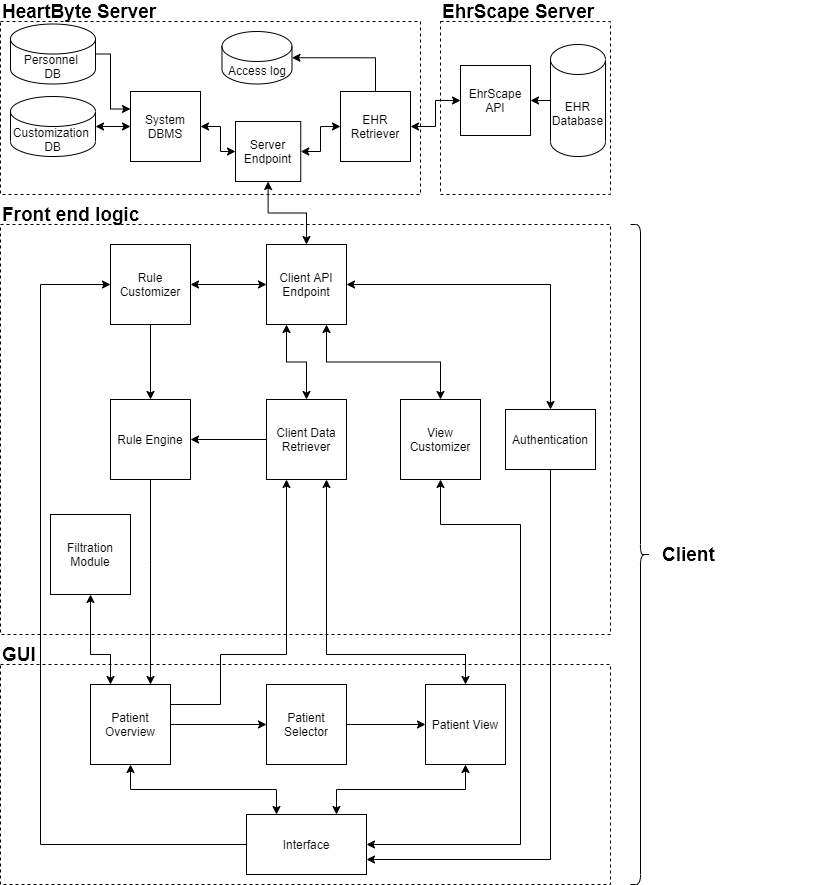

The diagram above was exported from draw.io. Its source (the exported page's mxGraphModel, read from the mxfile embedded in the PNG):
<mxGraphModel dx="1422" dy="794" grid="1" gridSize="10" guides="1" tooltips="1" connect="1" arrows="1" fold="1" page="1" pageScale="1" pageWidth="827" pageHeight="1169" math="0" shadow="0">
  <root>
    <mxCell id="L7ZclP6pJVlWZ36baDlH-0" />
    <mxCell id="L7ZclP6pJVlWZ36baDlH-1" parent="L7ZclP6pJVlWZ36baDlH-0" />
    <mxCell id="L7ZclP6pJVlWZ36baDlH-68" value="" style="rounded=0;whiteSpace=wrap;html=1;dashed=1;fillColor=none;" parent="L7ZclP6pJVlWZ36baDlH-1" vertex="1">
      <mxGeometry x="30" y="480" width="610" height="410" as="geometry" />
    </mxCell>
    <mxCell id="EZ6NIPnLqh7DCUYvJabV-0" value="" style="rounded=0;whiteSpace=wrap;html=1;dashed=1;fillColor=none;" parent="L7ZclP6pJVlWZ36baDlH-1" vertex="1">
      <mxGeometry x="470" y="277" width="170" height="173" as="geometry" />
    </mxCell>
    <mxCell id="L7ZclP6pJVlWZ36baDlH-72" value="" style="rounded=0;whiteSpace=wrap;html=1;dashed=1;fillColor=none;" parent="L7ZclP6pJVlWZ36baDlH-1" vertex="1">
      <mxGeometry x="30" y="277" width="420" height="173" as="geometry" />
    </mxCell>
    <mxCell id="L7ZclP6pJVlWZ36baDlH-66" value="" style="rounded=0;whiteSpace=wrap;html=1;dashed=1;fillColor=none;" parent="L7ZclP6pJVlWZ36baDlH-1" vertex="1">
      <mxGeometry x="30" y="920" width="610" height="220" as="geometry" />
    </mxCell>
    <mxCell id="L7ZclP6pJVlWZ36baDlH-4" value="EHR Database" style="shape=cylinder3;whiteSpace=wrap;html=1;boundedLbl=1;backgroundOutline=1;size=15;" parent="L7ZclP6pJVlWZ36baDlH-1" vertex="1">
      <mxGeometry x="580" y="300" width="55" height="112" as="geometry" />
    </mxCell>
    <mxCell id="L7ZclP6pJVlWZ36baDlH-9" style="edgeStyle=orthogonalEdgeStyle;rounded=0;orthogonalLoop=1;jettySize=auto;html=1;entryX=0.5;entryY=1;entryDx=0;entryDy=0;startArrow=classic;exitX=0.25;exitY=0;exitDx=0;exitDy=0;" parent="L7ZclP6pJVlWZ36baDlH-1" source="6n-YMX2vKcx62CeF0Dle-0" target="L7ZclP6pJVlWZ36baDlH-25" edge="1">
      <mxGeometry relative="1" as="geometry">
        <mxPoint x="495" y="1075" as="sourcePoint" />
      </mxGeometry>
    </mxCell>
    <mxCell id="L7ZclP6pJVlWZ36baDlH-13" style="edgeStyle=orthogonalEdgeStyle;rounded=0;orthogonalLoop=1;jettySize=auto;html=1;exitX=0.5;exitY=1;exitDx=0;exitDy=0;entryX=1;entryY=0.75;entryDx=0;entryDy=0;" parent="L7ZclP6pJVlWZ36baDlH-1" source="L7ZclP6pJVlWZ36baDlH-14" target="6n-YMX2vKcx62CeF0Dle-0" edge="1">
      <mxGeometry relative="1" as="geometry">
        <mxPoint x="550" y="1020" as="targetPoint" />
      </mxGeometry>
    </mxCell>
    <mxCell id="L7ZclP6pJVlWZ36baDlH-14" value="Authentication" style="rounded=0;whiteSpace=wrap;html=1;" parent="L7ZclP6pJVlWZ36baDlH-1" vertex="1">
      <mxGeometry x="535" y="665" width="90" height="60" as="geometry" />
    </mxCell>
    <mxCell id="L7ZclP6pJVlWZ36baDlH-16" style="edgeStyle=orthogonalEdgeStyle;rounded=0;orthogonalLoop=1;jettySize=auto;html=1;startArrow=classic;exitX=0;exitY=0.5;exitDx=0;exitDy=0;entryX=1;entryY=0.5;entryDx=0;entryDy=0;entryPerimeter=0;" parent="L7ZclP6pJVlWZ36baDlH-1" source="1r-Q03N-9MrviH6N58zM-2" target="T5Zxw2ErD7HWJHy6ZgZq-2" edge="1">
      <mxGeometry relative="1" as="geometry">
        <mxPoint x="251.5" y="382" as="sourcePoint" />
        <mxPoint x="176.5" y="317" as="targetPoint" />
      </mxGeometry>
    </mxCell>
    <mxCell id="L7ZclP6pJVlWZ36baDlH-20" value="Patient View" style="whiteSpace=wrap;html=1;aspect=fixed;" parent="L7ZclP6pJVlWZ36baDlH-1" vertex="1">
      <mxGeometry x="455" y="940" width="80" height="80" as="geometry" />
    </mxCell>
    <mxCell id="L7ZclP6pJVlWZ36baDlH-22" value="Patient Selector" style="whiteSpace=wrap;html=1;aspect=fixed;" parent="L7ZclP6pJVlWZ36baDlH-1" vertex="1">
      <mxGeometry x="296" y="940" width="80" height="80" as="geometry" />
    </mxCell>
    <mxCell id="L7ZclP6pJVlWZ36baDlH-23" value="Client Data Retriever" style="whiteSpace=wrap;html=1;aspect=fixed;" parent="L7ZclP6pJVlWZ36baDlH-1" vertex="1">
      <mxGeometry x="296" y="655" width="80" height="80" as="geometry" />
    </mxCell>
    <mxCell id="L7ZclP6pJVlWZ36baDlH-25" value="Patient Overview" style="whiteSpace=wrap;html=1;aspect=fixed;" parent="L7ZclP6pJVlWZ36baDlH-1" vertex="1">
      <mxGeometry x="120" y="940" width="80" height="80" as="geometry" />
    </mxCell>
    <mxCell id="L7ZclP6pJVlWZ36baDlH-29" value="Rule Engine" style="whiteSpace=wrap;html=1;aspect=fixed;" parent="L7ZclP6pJVlWZ36baDlH-1" vertex="1">
      <mxGeometry x="140" y="655" width="80" height="80" as="geometry" />
    </mxCell>
    <mxCell id="L7ZclP6pJVlWZ36baDlH-31" style="edgeStyle=orthogonalEdgeStyle;rounded=0;orthogonalLoop=1;jettySize=auto;html=1;entryX=0.5;entryY=1;entryDx=0;entryDy=0;startArrow=classic;startFill=1;endArrow=none;endFill=0;exitX=0.75;exitY=0;exitDx=0;exitDy=0;" parent="L7ZclP6pJVlWZ36baDlH-1" source="L7ZclP6pJVlWZ36baDlH-25" target="L7ZclP6pJVlWZ36baDlH-29" edge="1">
      <mxGeometry relative="1" as="geometry">
        <Array as="points">
          <mxPoint x="180" y="820" />
          <mxPoint x="180" y="820" />
        </Array>
      </mxGeometry>
    </mxCell>
    <mxCell id="L7ZclP6pJVlWZ36baDlH-32" value="Filtration Module" style="whiteSpace=wrap;html=1;aspect=fixed;" parent="L7ZclP6pJVlWZ36baDlH-1" vertex="1">
      <mxGeometry x="80" y="770" width="80" height="80" as="geometry" />
    </mxCell>
    <mxCell id="L7ZclP6pJVlWZ36baDlH-33" value="" style="endArrow=classic;startArrow=classic;html=1;exitX=0.5;exitY=1;exitDx=0;exitDy=0;entryX=0.5;entryY=0;entryDx=0;entryDy=0;edgeStyle=orthogonalEdgeStyle;rounded=0;" parent="L7ZclP6pJVlWZ36baDlH-1" source="1r-Q03N-9MrviH6N58zM-3" target="6n-YMX2vKcx62CeF0Dle-11" edge="1">
      <mxGeometry width="50" height="50" relative="1" as="geometry">
        <mxPoint x="286.5" y="420" as="sourcePoint" />
        <mxPoint x="346.25" y="510" as="targetPoint" />
      </mxGeometry>
    </mxCell>
    <mxCell id="L7ZclP6pJVlWZ36baDlH-34" style="edgeStyle=orthogonalEdgeStyle;rounded=0;orthogonalLoop=1;jettySize=auto;html=1;entryX=0.75;entryY=1;entryDx=0;entryDy=0;startArrow=classic;exitX=0.5;exitY=0;exitDx=0;exitDy=0;" parent="L7ZclP6pJVlWZ36baDlH-1" source="L7ZclP6pJVlWZ36baDlH-35" target="6n-YMX2vKcx62CeF0Dle-11" edge="1">
      <mxGeometry relative="1" as="geometry">
        <mxPoint x="379.375" y="570" as="targetPoint" />
      </mxGeometry>
    </mxCell>
    <mxCell id="L7ZclP6pJVlWZ36baDlH-35" value="View Customizer" style="whiteSpace=wrap;html=1;aspect=fixed;" parent="L7ZclP6pJVlWZ36baDlH-1" vertex="1">
      <mxGeometry x="430" y="655" width="80" height="80" as="geometry" />
    </mxCell>
    <mxCell id="L7ZclP6pJVlWZ36baDlH-37" style="edgeStyle=orthogonalEdgeStyle;rounded=0;orthogonalLoop=1;jettySize=auto;html=1;startArrow=none;startFill=0;" parent="L7ZclP6pJVlWZ36baDlH-1" source="L7ZclP6pJVlWZ36baDlH-38" target="L7ZclP6pJVlWZ36baDlH-29" edge="1">
      <mxGeometry relative="1" as="geometry" />
    </mxCell>
    <mxCell id="_ljVLcm8T3S8ycGna1TY-3" style="edgeStyle=orthogonalEdgeStyle;rounded=0;orthogonalLoop=1;jettySize=auto;html=1;entryX=0;entryY=0.5;entryDx=0;entryDy=0;startArrow=classic;startFill=1;endArrow=classic;endFill=1;" parent="L7ZclP6pJVlWZ36baDlH-1" source="L7ZclP6pJVlWZ36baDlH-38" target="6n-YMX2vKcx62CeF0Dle-11" edge="1">
      <mxGeometry relative="1" as="geometry" />
    </mxCell>
    <mxCell id="L7ZclP6pJVlWZ36baDlH-38" value="Rule Customizer" style="whiteSpace=wrap;html=1;aspect=fixed;" parent="L7ZclP6pJVlWZ36baDlH-1" vertex="1">
      <mxGeometry x="140" y="500" width="80" height="80" as="geometry" />
    </mxCell>
    <mxCell id="L7ZclP6pJVlWZ36baDlH-40" value="Access log" style="shape=cylinder3;whiteSpace=wrap;html=1;boundedLbl=1;backgroundOutline=1;size=15;" parent="L7ZclP6pJVlWZ36baDlH-1" vertex="1">
      <mxGeometry x="251.5" y="287" width="70" height="52.5" as="geometry" />
    </mxCell>
    <mxCell id="L7ZclP6pJVlWZ36baDlH-62" value="" style="endArrow=classic;startArrow=none;html=1;entryX=0;entryY=0.5;entryDx=0;entryDy=0;exitX=1;exitY=0.5;exitDx=0;exitDy=0;endFill=1;startFill=0;" parent="L7ZclP6pJVlWZ36baDlH-1" source="L7ZclP6pJVlWZ36baDlH-25" target="L7ZclP6pJVlWZ36baDlH-22" edge="1">
      <mxGeometry width="50" height="50" relative="1" as="geometry">
        <mxPoint x="80" y="980.08" as="sourcePoint" />
        <mxPoint x="140" y="979.58" as="targetPoint" />
      </mxGeometry>
    </mxCell>
    <mxCell id="L7ZclP6pJVlWZ36baDlH-67" value="&lt;font style=&quot;font-size: 19px&quot;&gt;&lt;b&gt;GUI&lt;/b&gt;&lt;/font&gt;" style="text;html=1;strokeColor=none;fillColor=none;align=left;verticalAlign=middle;whiteSpace=wrap;rounded=0;dashed=1;" parent="L7ZclP6pJVlWZ36baDlH-1" vertex="1">
      <mxGeometry x="30" y="900" width="60" height="20" as="geometry" />
    </mxCell>
    <mxCell id="L7ZclP6pJVlWZ36baDlH-70" style="edgeStyle=orthogonalEdgeStyle;rounded=0;orthogonalLoop=1;jettySize=auto;html=1;entryX=1;entryY=0.5;entryDx=0;entryDy=0;startArrow=classic;exitX=0.5;exitY=0;exitDx=0;exitDy=0;" parent="L7ZclP6pJVlWZ36baDlH-1" source="L7ZclP6pJVlWZ36baDlH-14" target="6n-YMX2vKcx62CeF0Dle-11" edge="1">
      <mxGeometry relative="1" as="geometry">
        <mxPoint x="581.5" y="595" as="sourcePoint" />
        <mxPoint x="412.5" y="540" as="targetPoint" />
      </mxGeometry>
    </mxCell>
    <mxCell id="L7ZclP6pJVlWZ36baDlH-71" value="&lt;font style=&quot;font-size: 19px&quot;&gt;&lt;b&gt;Front end logic&lt;/b&gt;&lt;/font&gt;" style="text;html=1;strokeColor=none;fillColor=none;align=left;verticalAlign=middle;whiteSpace=wrap;rounded=0;dashed=1;" parent="L7ZclP6pJVlWZ36baDlH-1" vertex="1">
      <mxGeometry x="30" y="460" width="175" height="20" as="geometry" />
    </mxCell>
    <mxCell id="L7ZclP6pJVlWZ36baDlH-73" value="&lt;span style=&quot;font-size: 19px&quot;&gt;&lt;b&gt;HeartByte Server&lt;/b&gt;&lt;/span&gt;" style="text;html=1;strokeColor=none;fillColor=none;align=left;verticalAlign=middle;whiteSpace=wrap;rounded=0;dashed=1;" parent="L7ZclP6pJVlWZ36baDlH-1" vertex="1">
      <mxGeometry x="30" y="257" width="175" height="20" as="geometry" />
    </mxCell>
    <mxCell id="T5Zxw2ErD7HWJHy6ZgZq-1" style="edgeStyle=orthogonalEdgeStyle;rounded=0;orthogonalLoop=1;jettySize=auto;html=1;startArrow=classic;exitX=0.25;exitY=0;exitDx=0;exitDy=0;" parent="L7ZclP6pJVlWZ36baDlH-1" source="L7ZclP6pJVlWZ36baDlH-25" target="L7ZclP6pJVlWZ36baDlH-32" edge="1">
      <mxGeometry relative="1" as="geometry">
        <mxPoint x="391.5" y="950" as="sourcePoint" />
        <mxPoint x="437.5" y="745" as="targetPoint" />
        <Array as="points">
          <mxPoint x="140" y="910" />
          <mxPoint x="120" y="910" />
        </Array>
      </mxGeometry>
    </mxCell>
    <mxCell id="T5Zxw2ErD7HWJHy6ZgZq-2" value="Customization&amp;nbsp;&lt;br&gt;DB" style="shape=cylinder3;whiteSpace=wrap;html=1;boundedLbl=1;backgroundOutline=1;size=15;" parent="L7ZclP6pJVlWZ36baDlH-1" vertex="1">
      <mxGeometry x="40" y="352" width="85" height="60" as="geometry" />
    </mxCell>
    <mxCell id="T5Zxw2ErD7HWJHy6ZgZq-5" value="EHR Retriever" style="whiteSpace=wrap;html=1;aspect=fixed;fillColor=#ffffff;" parent="L7ZclP6pJVlWZ36baDlH-1" vertex="1">
      <mxGeometry x="370" y="347" width="70" height="70" as="geometry" />
    </mxCell>
    <mxCell id="T5Zxw2ErD7HWJHy6ZgZq-6" style="edgeStyle=orthogonalEdgeStyle;rounded=0;orthogonalLoop=1;jettySize=auto;html=1;startArrow=classic;entryX=1;entryY=0.5;entryDx=0;entryDy=0;" parent="L7ZclP6pJVlWZ36baDlH-1" source="T5Zxw2ErD7HWJHy6ZgZq-5" target="1r-Q03N-9MrviH6N58zM-3" edge="1">
      <mxGeometry relative="1" as="geometry">
        <mxPoint x="215" y="397" as="sourcePoint" />
        <mxPoint x="321.5" y="382" as="targetPoint" />
      </mxGeometry>
    </mxCell>
    <mxCell id="T5Zxw2ErD7HWJHy6ZgZq-7" style="edgeStyle=orthogonalEdgeStyle;rounded=0;orthogonalLoop=1;jettySize=auto;html=1;startArrow=none;entryX=1;entryY=0.5;entryDx=0;entryDy=0;exitX=0;exitY=0.5;exitDx=0;exitDy=0;exitPerimeter=0;endArrow=classic;endFill=1;startFill=0;" parent="L7ZclP6pJVlWZ36baDlH-1" source="L7ZclP6pJVlWZ36baDlH-4" target="_ljVLcm8T3S8ycGna1TY-9" edge="1">
      <mxGeometry relative="1" as="geometry">
        <mxPoint x="481.5" y="422" as="sourcePoint" />
        <mxPoint x="414" y="452" as="targetPoint" />
      </mxGeometry>
    </mxCell>
    <mxCell id="T5Zxw2ErD7HWJHy6ZgZq-9" style="edgeStyle=orthogonalEdgeStyle;rounded=0;orthogonalLoop=1;jettySize=auto;html=1;startArrow=none;entryX=1;entryY=0.5;entryDx=0;entryDy=0;exitX=0.5;exitY=0;exitDx=0;exitDy=0;endArrow=classic;endFill=1;startFill=0;entryPerimeter=0;" parent="L7ZclP6pJVlWZ36baDlH-1" source="T5Zxw2ErD7HWJHy6ZgZq-5" target="L7ZclP6pJVlWZ36baDlH-40" edge="1">
      <mxGeometry relative="1" as="geometry">
        <mxPoint x="485" y="367" as="sourcePoint" />
        <mxPoint x="422.5" y="367" as="targetPoint" />
      </mxGeometry>
    </mxCell>
    <mxCell id="EZ6NIPnLqh7DCUYvJabV-1" value="&lt;span style=&quot;font-size: 19px&quot;&gt;&lt;b&gt;EhrScape Server&lt;/b&gt;&lt;/span&gt;" style="text;html=1;strokeColor=none;fillColor=none;align=left;verticalAlign=middle;whiteSpace=wrap;rounded=0;dashed=1;" parent="L7ZclP6pJVlWZ36baDlH-1" vertex="1">
      <mxGeometry x="470" y="257" width="175" height="20" as="geometry" />
    </mxCell>
    <mxCell id="1ttqJVhp5Jn1hRlSK5tI-0" value="Personnel &lt;br&gt;DB" style="shape=cylinder3;whiteSpace=wrap;html=1;boundedLbl=1;backgroundOutline=1;size=15;" parent="L7ZclP6pJVlWZ36baDlH-1" vertex="1">
      <mxGeometry x="40" y="279.5" width="85" height="60" as="geometry" />
    </mxCell>
    <mxCell id="1ttqJVhp5Jn1hRlSK5tI-1" style="edgeStyle=orthogonalEdgeStyle;rounded=0;orthogonalLoop=1;jettySize=auto;html=1;startArrow=classic;exitX=0;exitY=0.25;exitDx=0;exitDy=0;entryX=1;entryY=0.5;entryDx=0;entryDy=0;entryPerimeter=0;endArrow=none;endFill=0;" parent="L7ZclP6pJVlWZ36baDlH-1" source="1r-Q03N-9MrviH6N58zM-2" target="1ttqJVhp5Jn1hRlSK5tI-0" edge="1">
      <mxGeometry relative="1" as="geometry">
        <mxPoint x="251.5" y="364.5" as="sourcePoint" />
        <mxPoint x="150" y="392" as="targetPoint" />
        <Array as="points">
          <mxPoint x="140" y="365" />
          <mxPoint x="140" y="310" />
        </Array>
      </mxGeometry>
    </mxCell>
    <mxCell id="1r-Q03N-9MrviH6N58zM-0" value="" style="shape=curlyBracket;whiteSpace=wrap;html=1;rounded=1;size=0.5;rotation=-180;" parent="L7ZclP6pJVlWZ36baDlH-1" vertex="1">
      <mxGeometry x="660" y="480" width="20" height="660" as="geometry" />
    </mxCell>
    <mxCell id="1r-Q03N-9MrviH6N58zM-1" value="&lt;font style=&quot;font-size: 19px&quot;&gt;&lt;b&gt;Client&lt;/b&gt;&lt;/font&gt;" style="text;html=1;strokeColor=none;fillColor=none;align=left;verticalAlign=middle;whiteSpace=wrap;rounded=0;dashed=1;" parent="L7ZclP6pJVlWZ36baDlH-1" vertex="1">
      <mxGeometry x="690" y="800" width="160" height="20" as="geometry" />
    </mxCell>
    <mxCell id="1r-Q03N-9MrviH6N58zM-3" value="Server Endpoint" style="rounded=0;whiteSpace=wrap;html=1;" parent="L7ZclP6pJVlWZ36baDlH-1" vertex="1">
      <mxGeometry x="265" y="377" width="65.25" height="60" as="geometry" />
    </mxCell>
    <mxCell id="1r-Q03N-9MrviH6N58zM-2" value="System DBMS" style="whiteSpace=wrap;html=1;aspect=fixed;" parent="L7ZclP6pJVlWZ36baDlH-1" vertex="1">
      <mxGeometry x="160" y="347" width="70" height="70" as="geometry" />
    </mxCell>
    <mxCell id="1r-Q03N-9MrviH6N58zM-5" style="edgeStyle=orthogonalEdgeStyle;rounded=0;orthogonalLoop=1;jettySize=auto;html=1;startArrow=classic;exitX=0;exitY=0.5;exitDx=0;exitDy=0;entryX=1;entryY=0.5;entryDx=0;entryDy=0;entryPerimeter=0;" parent="L7ZclP6pJVlWZ36baDlH-1" source="1r-Q03N-9MrviH6N58zM-3" target="1r-Q03N-9MrviH6N58zM-2" edge="1">
      <mxGeometry relative="1" as="geometry">
        <mxPoint x="251.5" y="382" as="sourcePoint" />
        <mxPoint x="140" y="382" as="targetPoint" />
        <Array as="points">
          <mxPoint x="250" y="407" />
          <mxPoint x="250" y="382" />
        </Array>
      </mxGeometry>
    </mxCell>
    <mxCell id="_ljVLcm8T3S8ycGna1TY-4" style="edgeStyle=orthogonalEdgeStyle;rounded=0;orthogonalLoop=1;jettySize=auto;html=1;entryX=0;entryY=0.5;entryDx=0;entryDy=0;startArrow=none;startFill=0;endArrow=classic;endFill=1;" parent="L7ZclP6pJVlWZ36baDlH-1" source="6n-YMX2vKcx62CeF0Dle-0" target="L7ZclP6pJVlWZ36baDlH-38" edge="1">
      <mxGeometry relative="1" as="geometry">
        <Array as="points">
          <mxPoint x="70" y="1100" />
          <mxPoint x="70" y="540" />
        </Array>
      </mxGeometry>
    </mxCell>
    <mxCell id="6n-YMX2vKcx62CeF0Dle-0" value="Interface" style="rounded=0;whiteSpace=wrap;html=1;" parent="L7ZclP6pJVlWZ36baDlH-1" vertex="1">
      <mxGeometry x="276" y="1070" width="120" height="60" as="geometry" />
    </mxCell>
    <mxCell id="6n-YMX2vKcx62CeF0Dle-1" style="edgeStyle=orthogonalEdgeStyle;rounded=0;orthogonalLoop=1;jettySize=auto;html=1;entryX=1;entryY=0.5;entryDx=0;entryDy=0;startArrow=classic;exitX=0;exitY=0.5;exitDx=0;exitDy=0;startFill=1;endArrow=none;endFill=0;" parent="L7ZclP6pJVlWZ36baDlH-1" source="L7ZclP6pJVlWZ36baDlH-20" target="L7ZclP6pJVlWZ36baDlH-22" edge="1">
      <mxGeometry relative="1" as="geometry">
        <mxPoint x="266" y="1110.0000000000002" as="sourcePoint" />
        <mxPoint x="170" y="1030" as="targetPoint" />
      </mxGeometry>
    </mxCell>
    <mxCell id="6n-YMX2vKcx62CeF0Dle-2" style="edgeStyle=orthogonalEdgeStyle;rounded=0;orthogonalLoop=1;jettySize=auto;html=1;entryX=0.5;entryY=1;entryDx=0;entryDy=0;startArrow=classic;exitX=0.75;exitY=0;exitDx=0;exitDy=0;" parent="L7ZclP6pJVlWZ36baDlH-1" source="6n-YMX2vKcx62CeF0Dle-0" target="L7ZclP6pJVlWZ36baDlH-20" edge="1">
      <mxGeometry relative="1" as="geometry">
        <mxPoint x="296.0000000000002" y="1080" as="sourcePoint" />
        <mxPoint x="170" y="1030" as="targetPoint" />
      </mxGeometry>
    </mxCell>
    <mxCell id="6n-YMX2vKcx62CeF0Dle-4" style="edgeStyle=orthogonalEdgeStyle;rounded=0;orthogonalLoop=1;jettySize=auto;html=1;entryX=0.5;entryY=0;entryDx=0;entryDy=0;startArrow=classic;exitX=0.25;exitY=1;exitDx=0;exitDy=0;" parent="L7ZclP6pJVlWZ36baDlH-1" source="6n-YMX2vKcx62CeF0Dle-11" target="L7ZclP6pJVlWZ36baDlH-23" edge="1">
      <mxGeometry relative="1" as="geometry">
        <mxPoint x="313.125" y="570" as="sourcePoint" />
        <mxPoint x="280" y="705" as="targetPoint" />
      </mxGeometry>
    </mxCell>
    <mxCell id="6n-YMX2vKcx62CeF0Dle-5" style="edgeStyle=orthogonalEdgeStyle;rounded=0;orthogonalLoop=1;jettySize=auto;html=1;startArrow=none;exitX=0;exitY=0.5;exitDx=0;exitDy=0;startFill=0;entryX=1;entryY=0.5;entryDx=0;entryDy=0;" parent="L7ZclP6pJVlWZ36baDlH-1" source="L7ZclP6pJVlWZ36baDlH-23" target="L7ZclP6pJVlWZ36baDlH-29" edge="1">
      <mxGeometry relative="1" as="geometry">
        <mxPoint x="150" y="590" as="sourcePoint" />
        <mxPoint x="150" y="640" as="targetPoint" />
        <Array as="points" />
      </mxGeometry>
    </mxCell>
    <mxCell id="6n-YMX2vKcx62CeF0Dle-8" style="edgeStyle=orthogonalEdgeStyle;rounded=0;orthogonalLoop=1;jettySize=auto;html=1;startArrow=classic;entryX=0.75;entryY=1;entryDx=0;entryDy=0;exitX=0.5;exitY=0;exitDx=0;exitDy=0;" parent="L7ZclP6pJVlWZ36baDlH-1" source="L7ZclP6pJVlWZ36baDlH-20" target="L7ZclP6pJVlWZ36baDlH-23" edge="1">
      <mxGeometry relative="1" as="geometry">
        <mxPoint x="500" y="910" as="sourcePoint" />
        <mxPoint x="371.25" y="800" as="targetPoint" />
        <Array as="points">
          <mxPoint x="495" y="910" />
          <mxPoint x="356" y="910" />
        </Array>
      </mxGeometry>
    </mxCell>
    <mxCell id="6n-YMX2vKcx62CeF0Dle-9" style="edgeStyle=orthogonalEdgeStyle;rounded=0;orthogonalLoop=1;jettySize=auto;html=1;startArrow=none;exitX=1;exitY=0.25;exitDx=0;exitDy=0;entryX=0.25;entryY=1;entryDx=0;entryDy=0;endArrow=classic;endFill=1;startFill=0;" parent="L7ZclP6pJVlWZ36baDlH-1" source="L7ZclP6pJVlWZ36baDlH-25" target="L7ZclP6pJVlWZ36baDlH-23" edge="1">
      <mxGeometry relative="1" as="geometry">
        <mxPoint x="490" y="950" as="sourcePoint" />
        <mxPoint x="311.5" y="745" as="targetPoint" />
        <Array as="points">
          <mxPoint x="250" y="960" />
          <mxPoint x="250" y="910" />
          <mxPoint x="316" y="910" />
        </Array>
      </mxGeometry>
    </mxCell>
    <mxCell id="6n-YMX2vKcx62CeF0Dle-10" style="edgeStyle=orthogonalEdgeStyle;rounded=0;orthogonalLoop=1;jettySize=auto;html=1;entryX=0.5;entryY=1;entryDx=0;entryDy=0;startArrow=classic;exitX=1;exitY=0.5;exitDx=0;exitDy=0;" parent="L7ZclP6pJVlWZ36baDlH-1" source="6n-YMX2vKcx62CeF0Dle-0" target="L7ZclP6pJVlWZ36baDlH-35" edge="1">
      <mxGeometry relative="1" as="geometry">
        <mxPoint x="440" y="705" as="sourcePoint" />
        <mxPoint x="389.375" y="580" as="targetPoint" />
        <Array as="points">
          <mxPoint x="550" y="1100" />
          <mxPoint x="550" y="780" />
          <mxPoint x="470" y="780" />
        </Array>
      </mxGeometry>
    </mxCell>
    <mxCell id="6n-YMX2vKcx62CeF0Dle-11" value="Client API Endpoint" style="whiteSpace=wrap;html=1;aspect=fixed;" parent="L7ZclP6pJVlWZ36baDlH-1" vertex="1">
      <mxGeometry x="296" y="500" width="80" height="80" as="geometry" />
    </mxCell>
    <mxCell id="_ljVLcm8T3S8ycGna1TY-9" value="EhrScape API" style="whiteSpace=wrap;html=1;aspect=fixed;fillColor=#ffffff;" parent="L7ZclP6pJVlWZ36baDlH-1" vertex="1">
      <mxGeometry x="490" y="321" width="70" height="70" as="geometry" />
    </mxCell>
    <mxCell id="_ljVLcm8T3S8ycGna1TY-10" style="edgeStyle=orthogonalEdgeStyle;rounded=0;orthogonalLoop=1;jettySize=auto;html=1;startArrow=classic;entryX=1;entryY=0.5;entryDx=0;entryDy=0;exitX=0;exitY=0.5;exitDx=0;exitDy=0;" parent="L7ZclP6pJVlWZ36baDlH-1" source="_ljVLcm8T3S8ycGna1TY-9" target="T5Zxw2ErD7HWJHy6ZgZq-5" edge="1">
      <mxGeometry relative="1" as="geometry">
        <mxPoint x="535" y="412.0000000000001" as="sourcePoint" />
        <mxPoint x="495.25" y="437.0000000000001" as="targetPoint" />
      </mxGeometry>
    </mxCell>
  </root>
</mxGraphModel>